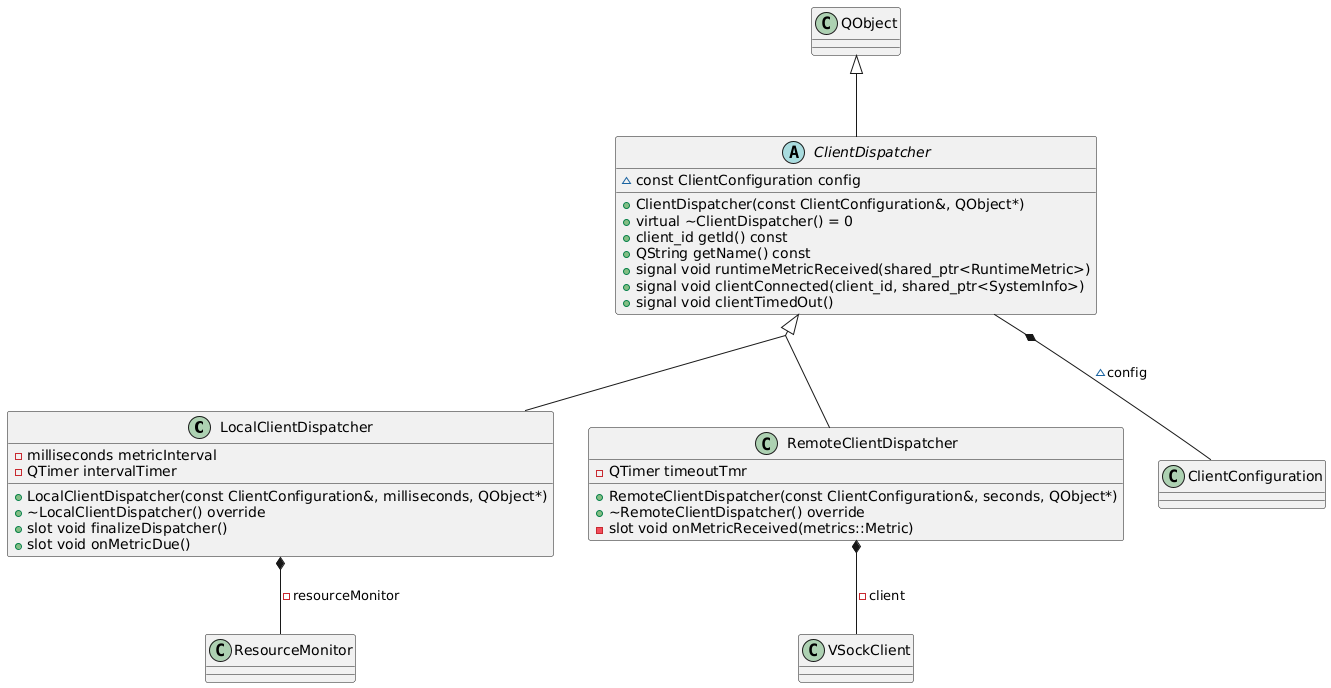

The diagram above was rendered by PlantUML. Its source (embedded in the PNG):
@startuml

class LocalClientDispatcher {
    + LocalClientDispatcher(const ClientConfiguration&, milliseconds, QObject*)
    + ~LocalClientDispatcher() override
    + slot void finalizeDispatcher()
    + slot void onMetricDue()
    - milliseconds metricInterval
    - QTimer intervalTimer
}

class RemoteClientDispatcher {
    + RemoteClientDispatcher(const ClientConfiguration&, seconds, QObject*)
    + ~RemoteClientDispatcher() override
    - slot void onMetricReceived(metrics::Metric)
    - QTimer timeoutTmr
}

together {
    class RemoteClientDispatcher
    class ClientDispatcher
}

abstract class ClientDispatcher {
    + ClientDispatcher(const ClientConfiguration&, QObject*)
    + virtual ~ClientDispatcher() = 0
    + client_id getId() const
    + QString getName() const
    + signal void runtimeMetricReceived(shared_ptr<RuntimeMetric>)
    + signal void clientConnected(client_id, shared_ptr<SystemInfo>)
    + signal void clientTimedOut()
    ~ const ClientConfiguration config
}

skinparam groupInheritance 2

QObject <|-- ClientDispatcher

ClientDispatcher *-- ClientConfiguration: "~config"
ClientDispatcher <|-- LocalClientDispatcher
ClientDispatcher <|-- RemoteClientDispatcher

RemoteClientDispatcher *-- VSockClient :  "-client"

LocalClientDispatcher *-- ResourceMonitor : "-resourceMonitor"


@enduml